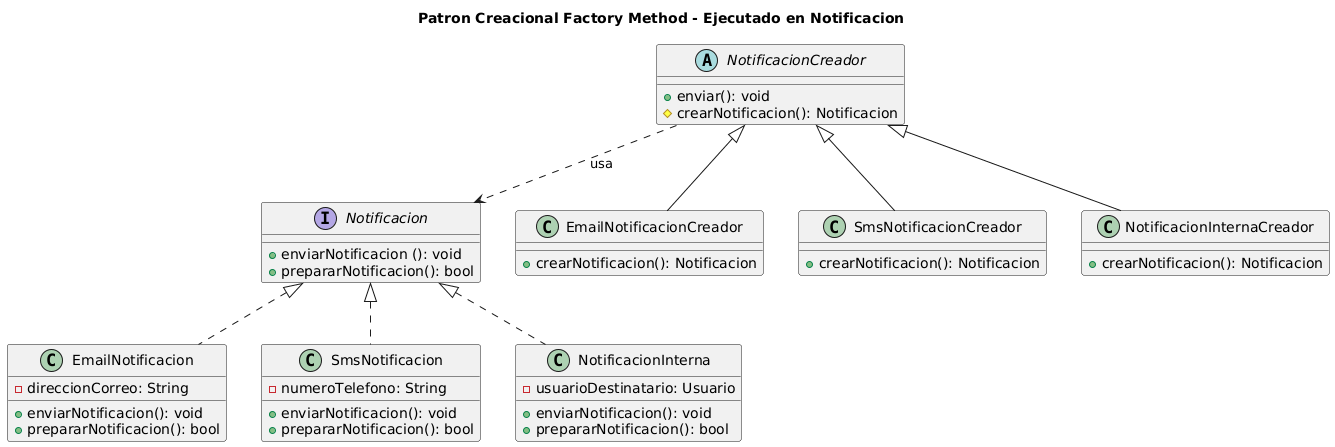

The diagram above was rendered by PlantUML. Its source (embedded in the PNG):
@startuml
title Patron Creacional Factory Method - Ejecutado en Notificacion

interface Notificacion {
   +enviarNotificacion (): void
   +prepararNotificacion(): bool
   }

class EmailNotificacion  {
    - direccionCorreo: String
    +enviarNotificacion(): void
    +prepararNotificacion(): bool
}

class SmsNotificacion  {
    - numeroTelefono: String
    +enviarNotificacion(): void
    +prepararNotificacion(): bool
}

class NotificacionInterna  {
    - usuarioDestinatario: Usuario
    +enviarNotificacion(): void
    +prepararNotificacion(): bool
}

abstract class NotificacionCreador {
    + enviar(): void 
    # crearNotificacion(): Notificacion 
    
}

class EmailNotificacionCreador {
    +crearNotificacion(): Notificacion
}

class SmsNotificacionCreador {
    +crearNotificacion(): Notificacion
}

class NotificacionInternaCreador {
    +crearNotificacion(): Notificacion
}


Notificacion <|.. EmailNotificacion
Notificacion <|.. SmsNotificacion
Notificacion <|.. NotificacionInterna

NotificacionCreador <|-- EmailNotificacionCreador
NotificacionCreador <|-- SmsNotificacionCreador
NotificacionCreador <|-- NotificacionInternaCreador

NotificacionCreador ..> Notificacion : usa
@enduml